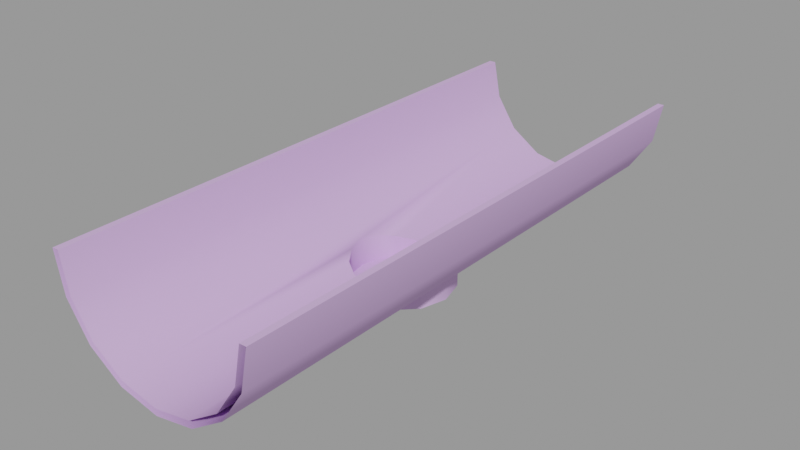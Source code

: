 # Source: gutter_hole.blend  (saved by Blender 2.92.15; exported with 4.5.12 LTS)
import bpy
from mathutils import Matrix  # noqa: F401  (used for matrix-valued properties, if any)

bpy.ops.wm.read_factory_settings(use_empty=True)
scene = bpy.context.scene
scene.name = 'gutter_hole.qc'

# ---- collections
col_gutter_hole = bpy.data.collections.new('gutter_hole'); scene.collection.children.link(col_gutter_hole)

# ---- materials (node trees are filled in below, after node groups)
mat_gutters001 = bpy.data.materials.new('gutters001')
mat_gutters001.use_transparent_shadow = False
mat_gutters001.diffuse_color = (0.6443, 0.4238, 0.7745, 1.0)

# ---- material node trees

# ---- meshes
me_gutter_hole = bpy.data.meshes.new('Gutter_Hole')
me_gutter_hole.from_pydata([(4.983, 32.0, 1e-06), (4.233, -32.0, -1e-06), (4.983, -32.0, -1e-06), (4.233, 32.0, 1e-06), (-5.008, -4.85, -10.85), (-2.711, -32.0, -10.39), (-3.304, -3.712, -10.51), (-7.017, -32.0, -11.25), (-7.017, -5.25, -11.25), (4.07, 32.0, -4.592), (4.07, -32.0, -4.592), (1.469, 32.0, -8.485), (1.469, -32.0, -8.485), (-18.27, 32.0, 1e-06), (-19.02, -32.0, -1e-06), (-18.27, -32.0, -1e-06), (-19.02, 32.0, 1e-06), (-10.73, -3.712, -10.51), (-11.87, -2.009, -13.0), (-11.87, -2.009, -10.03), (-10.73, -3.712, -13.0), (-12.27, 0.0, -13.0), (-12.27, -1e-06, -9.762), (-9.026, -4.85, -10.85), (-11.32, -32.0, -10.39), (-14.97, 32.0, -7.955), (-11.87, 2.009, -10.03), (-10.73, 3.712, -10.51), (-11.32, 32.0, -10.39), (-9.026, 4.85, -10.85), (-7.017, 32.0, -11.25), (-7.017, 5.25, -11.25), (-14.97, -32.0, -7.955), (-2.166, -2.009, -10.03), (-3.304, -3.712, -13.0), (0.9384, -32.0, -7.955), (-2.166, -2.009, -13.0), (-1.767, 0.0, -9.762), (-2.711, 32.0, -10.39), (0.9383, 32.0, -7.955), (3.377, 32.0, -4.305), (3.377, -32.0, -4.305), (-1.767, 1e-06, -13.0), (-2.166, 2.009, -10.03), (-2.166, 2.009, -13.0), (-3.304, 3.712, -10.51), (-3.304, 3.712, -13.0), (-2.424, -32.0, -11.09), (-15.5, -32.0, -8.485), (-15.5, 32.0, -8.485), (-11.61, 32.0, -11.09), (-12.98, -1e-06, -10.17), (-12.18, -3.0, -10.71), (-11.61, -3.571, -11.09), (-11.61, -32.0, -11.09), (-9.983, -5.196, -11.41), (-7.017, -32.0, -12.0), (-7.017, -5.991, -12.0), (-6.983, -6.0, -11.99), (-3.983, -5.196, -11.4), (-2.424, -3.637, -11.09), (-1.787, -3.0, -10.66), (-0.9834, 0.0, -10.12), (-1.787, 3.0, -10.66), (-2.424, 32.0, -11.09), (-2.424, 3.637, -11.09), (-3.983, 5.196, -11.4), (-6.983, 6.0, -11.99), (-7.017, 32.0, -12.0), (-7.017, 5.991, -12.0), (-9.983, 5.196, -11.41), (-11.61, 3.571, -11.09), (-12.18, 3.0, -10.71), (-17.41, -32.0, -4.305), (-17.41, 32.0, -4.305), (-18.1, 32.0, -4.592), (-18.1, -32.0, -4.592), (-1.787, -3.0, -13.0), (-3.983, -5.196, -13.0), (-6.983, -6.0, -13.0), (-9.983, -5.196, -13.0), (-3.983, 5.196, -13.0), (-6.983, 6.0, -13.0), (-9.983, 5.196, -13.0), (-12.18, 3.0, -13.0), (-5.008, 4.85, -10.85), (-5.008, 4.85, -13.0), (-7.017, 5.25, -13.0), (-9.026, 4.85, -13.0), (-10.73, 3.712, -13.0), (-1.787, 3.0, -13.0), (-0.9834, 1e-06, -13.0), (-12.18, -3.0, -13.0), (-12.98, 0.0, -13.0), (-9.026, -4.85, -13.0), (-7.017, -5.25, -13.0), (-5.008, -4.85, -13.0), (-11.87, 2.009, -13.0)], [], [(0, 1, 2), (0, 3, 1), (4, 5, 6), (4, 7, 5), (4, 8, 7), (2, 9, 0), (2, 10, 9), (10, 11, 9), (10, 12, 11), (13, 14, 15), (13, 16, 14), (17, 18, 19), (17, 20, 18), (19, 21, 22), (19, 18, 21), (23, 7, 8), (23, 24, 7), (23, 17, 24), (24, 17, 19), (24, 19, 22), (25, 24, 22), (25, 22, 26), (26, 27, 25), (27, 28, 25), (29, 28, 27), (29, 30, 28), (29, 31, 30), (25, 32, 24), (33, 34, 6), (33, 5, 35), (33, 6, 5), (33, 36, 34), (37, 36, 33), (37, 33, 35), (37, 35, 38), (35, 39, 38), (40, 39, 35), (40, 35, 41), (3, 40, 41), (3, 41, 1), (37, 42, 36), (38, 43, 37), (43, 42, 37), (43, 44, 42), (45, 44, 43), (45, 46, 44), (38, 45, 43), (11, 12, 47), (48, 49, 50), (48, 50, 51), (48, 51, 52), (52, 53, 48), (53, 54, 48), (55, 54, 53), (55, 56, 54), (55, 57, 56), (56, 57, 58), (56, 58, 59), (56, 59, 60), (60, 47, 56), (47, 60, 61), (47, 61, 62), (62, 11, 47), (62, 63, 11), (63, 64, 11), (63, 65, 64), (64, 65, 66), (64, 66, 67), (67, 68, 64), (67, 69, 68), (68, 69, 70), (68, 70, 71), (71, 50, 68), (50, 71, 72), (50, 72, 51), (25, 73, 32), (25, 74, 73), (74, 15, 73), (74, 13, 15), (48, 75, 49), (48, 76, 75), (76, 16, 75), (76, 14, 16), (77, 61, 60), (77, 60, 59), (59, 78, 77), (58, 78, 59), (58, 79, 78), (57, 79, 58), (57, 80, 79), (57, 55, 80), (66, 81, 82), (66, 82, 67), (67, 82, 83), (83, 69, 67), (83, 70, 69), (70, 83, 84), (84, 71, 70), (84, 72, 71), (85, 46, 45), (85, 86, 46), (31, 86, 85), (31, 87, 86), (29, 87, 31), (29, 88, 87), (27, 88, 29), (27, 89, 88), (85, 30, 31), (85, 38, 30), (85, 45, 38), (65, 81, 66), (65, 90, 81), (65, 63, 90), (62, 90, 63), (62, 91, 90), (61, 91, 62), (61, 77, 91), (53, 80, 55), (53, 92, 80), (53, 52, 92), (51, 92, 52), (51, 93, 92), (72, 93, 51), (72, 84, 93), (23, 20, 17), (23, 94, 20), (8, 94, 23), (8, 95, 94), (4, 95, 8), (4, 96, 95), (6, 96, 4), (6, 34, 96), (26, 89, 27), (26, 97, 89), (22, 97, 26), (22, 21, 97), (78, 91, 77), (78, 90, 91), (78, 81, 90), (78, 82, 81), (78, 83, 82), (78, 84, 83), (78, 93, 84), (78, 92, 93), (78, 80, 92), (78, 79, 80)])
me_gutter_hole.polygons.foreach_set('use_smooth', [True] * 146)
_k = set([(0, 2), (1, 3), (4, 6), (4, 8), (6, 33), (8, 23), (13, 15), (14, 16), (17, 19), (17, 23), (26, 27), (27, 29), (29, 31), (31, 85), (43, 45), (45, 85), (52, 53), (53, 55), (55, 57), (57, 58), (58, 59), (59, 60), (60, 61), (63, 65), (65, 66), (66, 67), (67, 69), (69, 70), (70, 71), (71, 72), (77, 78), (77, 91), (78, 79), (79, 80), (80, 92), (81, 82), (81, 90), (82, 83), (83, 84), (84, 93), (90, 91), (92, 93)])
me_gutter_hole.attributes.new('sharp_edge', 'BOOLEAN', 'EDGE').data.foreach_set('value', [ (min(e.vertices), max(e.vertices)) in _k for e in me_gutter_hole.edges])
_uv = me_gutter_hole.uv_layers.new(name='UVMap')
_uv.uv.foreach_set('vector', [0.8281, 0.003906, 0.8308, 0.2337, 0.8281, 0.2337, 0.8281, 0.003906, 0.8308, 0.003906, 0.8308, 0.2337, 0.07433, 0.9234, 0.08091, 0.832, 0.08091, 0.9269, 0.07433, 0.9234, 0.06641, 0.8323, 0.08091, 0.832, 0.07433, 0.9234, 0.06785, 0.9219, 0.06641, 0.8323, 0.8937, 0.2337, 0.8773, 0.003906, 0.8937, 0.003906, 0.8937, 0.2337, 0.8773, 0.2337, 0.8773, 0.003906, 0.8773, 0.2337, 0.8633, 0.003906, 0.8773, 0.003906, 0.8773, 0.2337, 0.8633, 0.2337, 0.8633, 0.003906, 0.8516, 0.003906, 0.8543, 0.2337, 0.8516, 0.2337, 0.8516, 0.003906, 0.8543, 0.003906, 0.8543, 0.2337, 0.8946, 0.9469, 0.8961, 0.9375, 0.8995, 0.9418, 0.8946, 0.9469, 0.8906, 0.9418, 0.8961, 0.9375, 0.09988, 0.5878, 0.09593, 0.5812, 0.1001, 0.5808, 0.09988, 0.5878, 0.09592, 0.5881, 0.09593, 0.5812, 0.09311, 0.5988, 0.1032, 0.6897, 0.08965, 0.6012, 0.09311, 0.5988, 0.1148, 0.6876, 0.1032, 0.6897, 0.09311, 0.5988, 0.099, 0.5941, 0.1148, 0.6876, 0.1148, 0.6876, 0.099, 0.5941, 0.09988, 0.5878, 0.1148, 0.6876, 0.09988, 0.5878, 0.1001, 0.5808, 0.1001, 0.4727, 0.1148, 0.6876, 0.1001, 0.5808, 0.1001, 0.4727, 0.1001, 0.5808, 0.09805, 0.5743, 0.09805, 0.5743, 0.09555, 0.5687, 0.1001, 0.4727, 0.09555, 0.5687, 0.08581, 0.4745, 0.1001, 0.4727, 0.08866, 0.566, 0.08581, 0.4745, 0.09555, 0.5687, 0.08866, 0.566, 0.07422, 0.4765, 0.08581, 0.4745, 0.08866, 0.566, 0.08478, 0.5653, 0.07422, 0.4765, 0.1001, 0.4727, 0.129, 0.6853, 0.1148, 0.6876, 0.05693, 0.5979, 0.06245, 0.6043, 0.05602, 0.6039, 0.05693, 0.5979, 0.04357, 0.698, 0.03317, 0.6967, 0.05693, 0.5979, 0.05602, 0.6039, 0.04357, 0.698, 0.05693, 0.5979, 0.06224, 0.5985, 0.06245, 0.6043, 0.05703, 0.5911, 0.06224, 0.5985, 0.05693, 0.5979, 0.05703, 0.5911, 0.05693, 0.5979, 0.03317, 0.6967, 0.05703, 0.5911, 0.03317, 0.6967, 0.06496, 0.4837, 0.03317, 0.6967, 0.05451, 0.4829, 0.06496, 0.4837, 0.04128, 0.4808, 0.05451, 0.4829, 0.03317, 0.6967, 0.04128, 0.4808, 0.03317, 0.6967, 0.01979, 0.6962, 0.02673, 0.4727, 0.04128, 0.4808, 0.01979, 0.6962, 0.02673, 0.4727, 0.01979, 0.6962, 0.003906, 0.7013, 0.05703, 0.5911, 0.06261, 0.5917, 0.06224, 0.5985, 0.06496, 0.4837, 0.05828, 0.5844, 0.05703, 0.5911, 0.05828, 0.5844, 0.06261, 0.5917, 0.05703, 0.5911, 0.05828, 0.5844, 0.06359, 0.5849, 0.06261, 0.5917, 0.05857, 0.5784, 0.06359, 0.5849, 0.05828, 0.5844, 0.05857, 0.5784, 0.06496, 0.5792, 0.06359, 0.5849, 0.06496, 0.4837, 0.05857, 0.5784, 0.05828, 0.5844, 0.541, 0.003906, 0.566, 0.2323, 0.5521, 0.2338, 0.5054, 0.2389, 0.4805, 0.01052, 0.4944, 0.008966, 0.5054, 0.2389, 0.4944, 0.008966, 0.5019, 0.1237, 0.5054, 0.2389, 0.5019, 0.1237, 0.506, 0.1341, 0.506, 0.1341, 0.5082, 0.1359, 0.5054, 0.2389, 0.5082, 0.1359, 0.5193, 0.2374, 0.5054, 0.2389, 0.5147, 0.1411, 0.5193, 0.2374, 0.5082, 0.1359, 0.5147, 0.1411, 0.5357, 0.2356, 0.5193, 0.2374, 0.5147, 0.1411, 0.5256, 0.1427, 0.5357, 0.2356, 0.5357, 0.2356, 0.5256, 0.1427, 0.5257, 0.1428, 0.5357, 0.2356, 0.5257, 0.1428, 0.5361, 0.1387, 0.5357, 0.2356, 0.5361, 0.1387, 0.541, 0.1326, 0.541, 0.1326, 0.5521, 0.2338, 0.5357, 0.2356, 0.5521, 0.2338, 0.541, 0.1326, 0.5431, 0.13, 0.5521, 0.2338, 0.5431, 0.13, 0.5448, 0.119, 0.5448, 0.119, 0.541, 0.003906, 0.5521, 0.2338, 0.5448, 0.119, 0.5407, 0.1086, 0.541, 0.003906, 0.5407, 0.1086, 0.5271, 0.005384, 0.541, 0.003906, 0.5407, 0.1086, 0.5382, 0.1066, 0.5271, 0.005384, 0.5271, 0.005384, 0.5382, 0.1066, 0.532, 0.1016, 0.5271, 0.005384, 0.532, 0.1016, 0.521, 0.09993, 0.521, 0.09993, 0.5107, 0.007161, 0.5271, 0.005384, 0.521, 0.09993, 0.5209, 0.09998, 0.5107, 0.007161, 0.5107, 0.007161, 0.5209, 0.09998, 0.5106, 0.104, 0.5107, 0.007161, 0.5106, 0.104, 0.5054, 0.1104, 0.5054, 0.1104, 0.4944, 0.008966, 0.5107, 0.007161, 0.4944, 0.008966, 0.5054, 0.1104, 0.5036, 0.1127, 0.4944, 0.008966, 0.5036, 0.1127, 0.5019, 0.1237, 0.6289, 0.01136, 0.6409, 0.227, 0.6289, 0.2262, 0.6289, 0.01136, 0.6409, 0.01058, 0.6409, 0.227, 0.6409, 0.01058, 0.6554, 0.2337, 0.6409, 0.227, 0.6409, 0.01058, 0.6554, 0.003906, 0.6554, 0.2337, 0.6203, 0.2337, 0.6063, 0.003906, 0.6203, 0.003906, 0.6203, 0.2337, 0.6063, 0.2337, 0.6063, 0.003906, 0.6063, 0.2337, 0.5898, 0.003906, 0.6063, 0.003906, 0.6063, 0.2337, 0.5898, 0.2337, 0.5898, 0.003906, 0.3209, 0.968, 0.3125, 0.968, 0.314, 0.9652, 0.3209, 0.968, 0.314, 0.9652, 0.3151, 0.9583, 0.3151, 0.9583, 0.3209, 0.9583, 0.3209, 0.968, 0.3173, 0.9472, 0.3209, 0.9583, 0.3151, 0.9583, 0.3173, 0.9472, 0.3209, 0.9472, 0.3209, 0.9583, 0.3173, 0.947, 0.3209, 0.9472, 0.3173, 0.9472, 0.3173, 0.947, 0.3209, 0.9375, 0.3209, 0.9472, 0.3173, 0.947, 0.3152, 0.9375, 0.3209, 0.9375, 0.3345, 0.9375, 0.3403, 0.9375, 0.3403, 0.9472, 0.3345, 0.9375, 0.3403, 0.9472, 0.3367, 0.9472, 0.3367, 0.9472, 0.3403, 0.9472, 0.3403, 0.9583, 0.3403, 0.9583, 0.3367, 0.9473, 0.3367, 0.9472, 0.3403, 0.9583, 0.3346, 0.9583, 0.3367, 0.9473, 0.3346, 0.9583, 0.3403, 0.9583, 0.3403, 0.968, 0.3403, 0.968, 0.3334, 0.9655, 0.3346, 0.9583, 0.3403, 0.968, 0.332, 0.968, 0.3334, 0.9655, 0.9917, 0.8517, 0.9948, 0.8576, 0.9883, 0.8576, 0.9917, 0.8517, 0.9952, 0.8518, 0.9948, 0.8576, 0.9906, 0.8449, 0.9952, 0.8518, 0.9917, 0.8517, 0.9906, 0.8449, 0.9953, 0.845, 0.9952, 0.8518, 0.9919, 0.8381, 0.9953, 0.845, 0.9906, 0.8449, 0.9919, 0.8381, 0.9955, 0.8381, 0.9953, 0.845, 0.9888, 0.832, 0.9955, 0.8381, 0.9919, 0.8381, 0.9888, 0.832, 0.9953, 0.8324, 0.9955, 0.8381, 0.09631, 0.8356, 0.08984, 0.9269, 0.08985, 0.8373, 0.09631, 0.8356, 0.1044, 0.9269, 0.08984, 0.9269, 0.09631, 0.8356, 0.1028, 0.832, 0.1044, 0.9269, 0.3019, 0.9459, 0.2971, 0.9375, 0.3027, 0.939, 0.3019, 0.9459, 0.2946, 0.9468, 0.2971, 0.9375, 0.3019, 0.9459, 0.3027, 0.949, 0.2946, 0.9468, 0.3016, 0.9603, 0.2946, 0.9468, 0.3027, 0.949, 0.3016, 0.9603, 0.2916, 0.9576, 0.2946, 0.9468, 0.2972, 0.9691, 0.2916, 0.9576, 0.3016, 0.9603, 0.2972, 0.9691, 0.2891, 0.9669, 0.2916, 0.9576, 0.3549, 0.9611, 0.3617, 0.9669, 0.356, 0.9669, 0.3549, 0.9611, 0.3617, 0.959, 0.3617, 0.9669, 0.3549, 0.9611, 0.3535, 0.959, 0.3617, 0.959, 0.3516, 0.9483, 0.3617, 0.959, 0.3535, 0.959, 0.3516, 0.9483, 0.3617, 0.9483, 0.3617, 0.959, 0.3535, 0.9375, 0.3617, 0.9483, 0.3516, 0.9483, 0.3535, 0.9375, 0.3617, 0.9375, 0.3617, 0.9483, 0.4211, 0.956, 0.4245, 0.9624, 0.418, 0.9626, 0.4211, 0.956, 0.4246, 0.956, 0.4245, 0.9624, 0.4198, 0.949, 0.4246, 0.956, 0.4211, 0.956, 0.4198, 0.949, 0.4245, 0.9491, 0.4246, 0.956, 0.4211, 0.9427, 0.4245, 0.9491, 0.4198, 0.949, 0.4211, 0.9427, 0.4246, 0.9426, 0.4245, 0.9491, 0.418, 0.9375, 0.4246, 0.9426, 0.4211, 0.9427, 0.418, 0.9375, 0.4245, 0.9377, 0.4246, 0.9426, 0.8136, 0.9443, 0.819, 0.9512, 0.8125, 0.9513, 0.8136, 0.9443, 0.819, 0.9444, 0.819, 0.9512, 0.8133, 0.9375, 0.819, 0.9444, 0.8136, 0.9443, 0.8133, 0.9375, 0.819, 0.9376, 0.819, 0.9444, 0.07812, 0.9639, 0.09336, 0.9791, 0.0837, 0.9735, 0.07812, 0.9639, 0.1045, 0.9791, 0.09336, 0.9791, 0.07812, 0.9639, 0.1142, 0.9735, 0.1045, 0.9791, 0.07812, 0.9639, 0.1197, 0.9639, 0.1142, 0.9735, 0.07812, 0.9639, 0.1197, 0.9527, 0.1197, 0.9639, 0.07812, 0.9639, 0.1142, 0.9431, 0.1197, 0.9527, 0.07812, 0.9639, 0.1045, 0.9375, 0.1142, 0.9431, 0.07812, 0.9639, 0.09336, 0.9375, 0.1045, 0.9375, 0.07812, 0.9639, 0.0837, 0.9431, 0.09336, 0.9375, 0.07812, 0.9639, 0.07812, 0.9527, 0.0837, 0.9431])
me_gutter_hole.materials.append(mat_gutters001)
me_gutter_hole.use_remesh_fix_poles = True
me_gutter_hole.use_remesh_preserve_attributes = False
me_gutter_hole.use_mirror_vertex_groups = False
me_gutter_hole.update()
me_gutter_hole.normals_split_custom_set([tuple(v) for v in zip(*[iter([0.0, -3.125e-08, 1.0, 0.0, -3.125e-08, 1.0, 0.0, -3.125e-08, 1.0, 0.0, -3.125e-08, 1.0, 0.0, -3.125e-08, 1.0, 0.0, -3.125e-08, 1.0, -0.1951, -3.252e-08, 0.9808, -0.3717, -5.791e-05, 0.9283, -0.3717, 2.051e-06, 0.9283, -0.1951, -3.252e-08, 0.9808, 8.705e-08, -4.075e-08, 1.0, -0.3717, -5.791e-05, 0.9283, -0.1951, -3.252e-08, 0.9808, 5.859e-07, -3.993e-08, 1.0, 8.705e-08, -4.075e-08, 1.0, 0.9808, 3.67e-08, -0.1951, 0.9239, 4.864e-08, -0.3827, 0.9808, 3.819e-08, -0.1951, 0.9808, 3.67e-08, -0.1951, 0.9239, 3.879e-08, -0.3827, 0.9239, 4.864e-08, -0.3827, 0.9239, 3.879e-08, -0.3827, 0.7071, 6.198e-08, -0.7071, 0.9239, 4.864e-08, -0.3827, 0.9239, 3.879e-08, -0.3827, 0.7071, 4.117e-08, -0.7071, 0.7071, 6.198e-08, -0.7071, 0.0, -3.125e-08, 1.0, 0.0, -3.125e-08, 1.0, 0.0, -3.125e-08, 1.0, 0.0, -3.125e-08, 1.0, 0.0, -3.125e-08, 1.0, 0.0, -3.125e-08, 1.0, 0.7071, 0.7071, 3.884e-07, 0.9239, 0.3827, 0.0, 0.9011, 0.2881, 0.3241, 0.7071, 0.7071, 3.884e-07, 0.7071, 0.7071, 0.0, 0.9239, 0.3827, 0.0, 0.9011, 0.2881, 0.3241, 1.0, 1.934e-06, -1.516e-08, 0.9473, -3.345e-06, 0.3203, 0.9011, 0.2881, 0.3241, 0.9239, 0.3827, 0.0, 1.0, 1.934e-06, -1.516e-08, 0.1951, -2.851e-09, 0.9808, 8.705e-08, -4.075e-08, 1.0, 5.859e-07, -3.993e-08, 1.0, 0.1951, -2.851e-09, 0.9808, 0.3717, -3.229e-07, 0.9283, 8.705e-08, -4.075e-08, 1.0, 0.1951, -2.851e-09, 0.9808, 0.3717, 4.675e-07, 0.9283, 0.3717, -3.229e-07, 0.9283, 0.3717, -3.229e-07, 0.9283, 0.3717, 4.675e-07, 0.9283, 0.9011, 0.2881, 0.3241, 0.3717, -3.229e-07, 0.9283, 0.9011, 0.2881, 0.3241, 0.9473, -3.345e-06, 0.3203, 0.6987, -5.777e-06, 0.7154, 0.3717, -3.229e-07, 0.9283, 0.9473, -3.345e-06, 0.3203, 0.6987, -5.777e-06, 0.7154, 0.9473, -3.345e-06, 0.3203, 0.9011, -0.2881, 0.3241, 0.9011, -0.2881, 0.3241, 0.3717, 5.565e-06, 0.9283, 0.6987, -5.777e-06, 0.7154, 0.3717, 5.565e-06, 0.9283, 0.3717, -7.147e-06, 0.9284, 0.6987, -5.777e-06, 0.7154, 0.1951, -3.65e-08, 0.9808, 0.3717, -7.147e-06, 0.9284, 0.3717, 5.565e-06, 0.9283, 0.1951, -3.65e-08, 0.9808, 5.803e-08, -4.054e-08, 1.0, 0.3717, -7.147e-06, 0.9284, 0.1951, -3.65e-08, 0.9808, 5.169e-08, -3.549e-08, 1.0, 5.803e-08, -4.054e-08, 1.0, 0.6987, -5.777e-06, 0.7154, 0.6987, 2.932e-06, 0.7154, 0.3717, -3.229e-07, 0.9283, -0.9011, 0.2881, 0.324, -0.7071, 0.7071, 0.0, -0.7071, 0.7071, 8e-07, -0.9011, 0.2881, 0.324, -0.3717, -5.791e-05, 0.9283, -0.6987, -5.835e-08, 0.7154, -0.9011, 0.2881, 0.324, -0.3717, 2.051e-06, 0.9283, -0.3717, -5.791e-05, 0.9283, -0.9011, 0.2881, 0.324, -0.9239, 0.3827, 2.055e-08, -0.7071, 0.7071, 0.0, -0.9473, 2.712e-06, 0.3203, -0.9239, 0.3827, 2.055e-08, -0.9011, 0.2881, 0.324, -0.9473, 2.712e-06, 0.3203, -0.9011, 0.2881, 0.324, -0.6987, -5.835e-08, 0.7154, -0.9473, 2.712e-06, 0.3203, -0.6987, -5.835e-08, 0.7154, -0.3717, 2.355e-07, 0.9283, -0.6987, -5.835e-08, 0.7154, -0.6987, 4.038e-06, 0.7154, -0.3717, 2.355e-07, 0.9283, -0.9239, -4.857e-08, 0.3827, -0.6987, 4.038e-06, 0.7154, -0.6987, -5.835e-08, 0.7154, -0.9239, -4.857e-08, 0.3827, -0.6987, -5.835e-08, 0.7154, -0.9239, -3.836e-08, 0.3827, -0.9808, -3.929e-08, 0.1951, -0.9239, -4.857e-08, 0.3827, -0.9239, -3.836e-08, 0.3827, -0.9808, -3.929e-08, 0.1951, -0.9239, -3.836e-08, 0.3827, -0.9808, -2.716e-08, 0.1951, -0.9473, 2.712e-06, 0.3203, -1.0, -2.026e-06, 2.151e-08, -0.9239, 0.3827, 2.055e-08, -0.3717, 2.355e-07, 0.9283, -0.9011, -0.2881, 0.3241, -0.9473, 2.712e-06, 0.3203, -0.9011, -0.2881, 0.3241, -1.0, -2.026e-06, 2.151e-08, -0.9473, 2.712e-06, 0.3203, -0.9011, -0.2881, 0.3241, -0.9239, -0.3827, 0.0, -1.0, -2.026e-06, 2.151e-08, -0.7071, -0.7071, 3.884e-07, -0.9239, -0.3827, 0.0, -0.9011, -0.2881, 0.3241, -0.7071, -0.7071, 3.884e-07, -0.7071, -0.7071, 0.0, -0.9239, -0.3827, 0.0, -0.3717, 2.355e-07, 0.9283, -0.3717, -5.402e-07, 0.9283, -0.9011, -0.2881, 0.3241, 0.7071, 6.198e-08, -0.7071, 0.7071, 4.117e-08, -0.7071, 0.3827, 2.424e-08, -0.9239, -0.7071, -2.646e-08, -0.7071, -0.7071, 0.0, -0.7071, -0.3827, 2.218e-08, -0.9239, -0.7071, -2.646e-08, -0.7071, -0.3827, 2.218e-08, -0.9239, -0.9484, 3.764e-06, -0.317, -0.7071, -2.646e-08, -0.7071, -0.9484, 3.764e-06, -0.317, -0.8681, -0.3762, -0.3239, -0.8681, -0.3762, -0.3239, -0.3827, -2.466e-06, -0.9239, -0.7071, -2.646e-08, -0.7071, -0.3827, -2.466e-06, -0.9239, -0.3827, 7.443e-09, -0.9239, -0.7071, -2.646e-08, -0.7071, -0.1951, 1.253e-08, -0.9808, -0.3827, 7.443e-09, -0.9239, -0.3827, -2.466e-06, -0.9239, -0.1951, 1.253e-08, -0.9808, 4.256e-07, 1.401e-08, -1.0, -0.3827, 7.443e-09, -0.9239, -0.1951, 1.253e-08, -0.9808, -1.741e-05, 8.065e-07, -1.0, 4.256e-07, 1.401e-08, -1.0, 4.256e-07, 1.401e-08, -1.0, -1.741e-05, 8.065e-07, -1.0, 0.1951, 3.014e-08, -0.9808, 4.256e-07, 1.401e-08, -1.0, 0.1951, 3.014e-08, -0.9808, 0.1951, 7.166e-08, -0.9808, 4.256e-07, 1.401e-08, -1.0, 0.1951, 7.166e-08, -0.9808, 0.3827, -1.341e-07, -0.9239, 0.3827, -1.341e-07, -0.9239, 0.3827, 2.424e-08, -0.9239, 4.256e-07, 1.401e-08, -1.0, 0.3827, 2.424e-08, -0.9239, 0.3827, -1.341e-07, -0.9239, 0.8681, -0.3762, -0.3239, 0.3827, 2.424e-08, -0.9239, 0.8681, -0.3762, -0.3239, 0.9484, -1.297e-05, -0.317, 0.9484, -1.297e-05, -0.317, 0.7071, 6.198e-08, -0.7071, 0.3827, 2.424e-08, -0.9239, 0.9484, -1.297e-05, -0.317, 0.8681, 0.3762, -0.3239, 0.7071, 6.198e-08, -0.7071, 0.8681, 0.3762, -0.3239, 0.3827, 6.458e-08, -0.9239, 0.7071, 6.198e-08, -0.7071, 0.8681, 0.3762, -0.3239, 0.3827, 2.556e-06, -0.9239, 0.3827, 6.458e-08, -0.9239, 0.3827, 6.458e-08, -0.9239, 0.3827, 2.556e-06, -0.9239, 0.1951, 3.239e-08, -0.9808, 0.3827, 6.458e-08, -0.9239, 0.1951, 3.239e-08, -0.9808, 0.1951, 2.62e-08, -0.9808, 0.1951, 2.62e-08, -0.9808, 3.289e-06, 5.29e-08, -1.0, 0.3827, 6.458e-08, -0.9239, 0.1951, 2.62e-08, -0.9808, 1.17e-05, -1.781e-06, -1.0, 3.289e-06, 5.29e-08, -1.0, 3.289e-06, 5.29e-08, -1.0, 1.17e-05, -1.781e-06, -1.0, -0.1951, 1.194e-08, -0.9808, 3.289e-06, 5.29e-08, -1.0, -0.1951, 1.194e-08, -0.9808, -0.3827, 9.313e-08, -0.9239, -0.3827, 9.313e-08, -0.9239, -0.3827, 2.218e-08, -0.9239, 3.289e-06, 5.29e-08, -1.0, -0.3827, 2.218e-08, -0.9239, -0.3827, 9.313e-08, -0.9239, -0.8681, 0.3762, -0.3239, -0.3827, 2.218e-08, -0.9239, -0.8681, 0.3762, -0.3239, -0.9484, 3.764e-06, -0.317, 0.6987, -5.777e-06, 0.7154, 0.9239, 7.04e-08, 0.3827, 0.6987, 2.932e-06, 0.7154, 0.6987, -5.777e-06, 0.7154, 0.9239, -4.215e-09, 0.3827, 0.9239, 7.04e-08, 0.3827, 0.9239, -4.215e-09, 0.3827, 0.9808, 1.54e-07, 0.1951, 0.9239, 7.04e-08, 0.3827, 0.9239, -4.215e-09, 0.3827, 0.9808, -4.283e-08, 0.1951, 0.9808, 1.54e-07, 0.1951, -0.7071, -2.646e-08, -0.7071, -0.9239, -1.303e-09, -0.3827, -0.7071, 0.0, -0.7071, -0.7071, -2.646e-08, -0.7071, -0.9239, -7.791e-08, -0.3827, -0.9239, -1.303e-09, -0.3827, -0.9239, -7.791e-08, -0.3827, -0.9808, -4.769e-09, -0.1951, -0.9239, -1.303e-09, -0.3827, -0.9239, -7.791e-08, -0.3827, -0.9808, -1.026e-07, -0.1951, -0.9808, -4.769e-09, -0.1951, 0.866, -0.5, -4.571e-08, 0.8681, -0.3762, -0.3239, 0.7071, -0.7071, -1.152e-07, 0.866, -0.5, -4.571e-08, 0.7071, -0.7071, -1.152e-07, 0.5, -0.866, -2.244e-07, 0.5, -0.866, -2.244e-07, 0.5, -0.866, 0.0, 0.866, -0.5, -4.571e-08, -1.294e-06, -1.0, -2.524e-07, 0.5, -0.866, 0.0, 0.5, -0.866, -2.244e-07, -1.294e-06, -1.0, -2.524e-07, -1.247e-06, -1.0, -6.219e-07, 0.5, -0.866, 0.0, -0.2588, -0.9659, -4.501e-07, -1.247e-06, -1.0, -6.219e-07, -1.294e-06, -1.0, -2.524e-07, -0.2588, -0.9659, -4.501e-07, -0.5, -0.866, -5.395e-08, -1.247e-06, -1.0, -6.219e-07, -0.2588, -0.9659, -4.501e-07, -0.5, -0.866, 2.608e-07, -0.5, -0.866, -5.395e-08, 0.5, 0.866, 1.565e-07, 0.5, 0.866, -7.56e-08, -3.342e-06, 1.0, 0.0, 0.5, 0.866, 1.565e-07, -3.342e-06, 1.0, 0.0, -2.041e-05, 1.0, -4.27e-07, -2.041e-05, 1.0, -4.27e-07, -3.342e-06, 1.0, 0.0, -0.5, 0.866, -6.709e-08, -0.5, 0.866, -6.709e-08, -0.2588, 0.9659, -0.0001305, -2.041e-05, 1.0, -4.27e-07, -0.5, 0.866, -6.709e-08, -0.5, 0.866, -1.332e-07, -0.2588, 0.9659, -0.0001305, -0.5, 0.866, -1.332e-07, -0.5, 0.866, -6.709e-08, -0.866, 0.5, 4.711e-08, -0.866, 0.5, 4.711e-08, -0.7071, 0.7071, 1.088e-07, -0.5, 0.866, -1.332e-07, -0.866, 0.5, 4.711e-08, -0.8681, 0.3762, -0.3239, -0.7071, 0.7071, 1.088e-07, -0.3827, -0.9239, 1.031e-06, -0.7071, -0.7071, 0.0, -0.7071, -0.7071, 3.884e-07, -0.3827, -0.9239, 1.031e-06, -0.3827, -0.9239, 0.0, -0.7071, -0.7071, 0.0, -3.89e-06, -1.0, 0.0, -0.3827, -0.9239, 0.0, -0.3827, -0.9239, 1.031e-06, -3.89e-06, -1.0, 0.0, 5.528e-06, -1.0, 0.0, -0.3827, -0.9239, 0.0, 0.3827, -0.9239, 8.361e-07, 5.528e-06, -1.0, 0.0, -3.89e-06, -1.0, 0.0, 0.3827, -0.9239, 8.361e-07, 0.3827, -0.9239, 0.0, 5.528e-06, -1.0, 0.0, 0.7071, -0.7071, 8.005e-07, 0.3827, -0.9239, 0.0, 0.3827, -0.9239, 8.361e-07, 0.7071, -0.7071, 8.005e-07, 0.7071, -0.7071, 0.0, 0.3827, -0.9239, 0.0, -0.1951, -5.587e-08, 0.9808, 5.803e-08, -4.054e-08, 1.0, 5.169e-08, -3.549e-08, 1.0, -0.1951, -5.587e-08, 0.9808, -0.3717, 2.355e-07, 0.9283, 5.803e-08, -4.054e-08, 1.0, -0.1951, -5.587e-08, 0.9808, -0.3717, -5.402e-07, 0.9283, -0.3717, 2.355e-07, 0.9283, 0.7071, 0.7071, -1.208e-07, 0.5, 0.866, -7.56e-08, 0.5, 0.866, 1.565e-07, 0.7071, 0.7071, -1.208e-07, 0.866, 0.5, -9.987e-08, 0.5, 0.866, -7.56e-08, 0.7071, 0.7071, -1.208e-07, 0.8681, 0.3762, -0.3239, 0.866, 0.5, -9.987e-08, 0.9484, -1.297e-05, -0.317, 0.866, 0.5, -9.987e-08, 0.8681, 0.3762, -0.3239, 0.9484, -1.297e-05, -0.317, 1.0, -4.449e-06, 1.703e-08, 0.866, 0.5, -9.987e-08, 0.8681, -0.3762, -0.3239, 1.0, -4.449e-06, 1.703e-08, 0.9484, -1.297e-05, -0.317, 0.8681, -0.3762, -0.3239, 0.866, -0.5, -4.571e-08, 1.0, -4.449e-06, 1.703e-08, -0.7071, -0.7071, 1.189e-07, -0.5, -0.866, -5.395e-08, -0.5, -0.866, 2.608e-07, -0.7071, -0.7071, 1.189e-07, -0.866, -0.5, 1.041e-07, -0.5, -0.866, -5.395e-08, -0.7071, -0.7071, 1.189e-07, -0.8681, -0.3762, -0.3239, -0.866, -0.5, 1.041e-07, -0.9484, 3.764e-06, -0.317, -0.866, -0.5, 1.041e-07, -0.8681, -0.3762, -0.3239, -0.9484, 3.764e-06, -0.317, -1.0, 4.12e-06, -1.705e-08, -0.866, -0.5, 1.041e-07, -0.8681, 0.3762, -0.3239, -1.0, 4.12e-06, -1.705e-08, -0.9484, 3.764e-06, -0.317, -0.8681, 0.3762, -0.3239, -0.866, 0.5, 4.711e-08, -1.0, 4.12e-06, -1.705e-08, 0.3827, 0.9239, 9.905e-07, 0.7071, 0.7071, 0.0, 0.7071, 0.7071, 3.884e-07, 0.3827, 0.9239, 9.905e-07, 0.3827, 0.9239, 0.0, 0.7071, 0.7071, 0.0, 3.687e-06, 1.0, 0.0, 0.3827, 0.9239, 0.0, 0.3827, 0.9239, 9.905e-07, 3.687e-06, 1.0, 0.0, -5.721e-06, 1.0, 0.0, 0.3827, 0.9239, 0.0, -0.3827, 0.9239, 8.433e-07, -5.721e-06, 1.0, 0.0, 3.687e-06, 1.0, 0.0, -0.3827, 0.9239, 8.433e-07, -0.3827, 0.9239, 0.0, -5.721e-06, 1.0, 0.0, -0.7071, 0.7071, 8e-07, -0.3827, 0.9239, 0.0, -0.3827, 0.9239, 8.433e-07, -0.7071, 0.7071, 8e-07, -0.7071, 0.7071, 0.0, -0.3827, 0.9239, 0.0, 0.9011, -0.2881, 0.3241, 0.7071, -0.7071, 0.0, 0.7071, -0.7071, 8.005e-07, 0.9011, -0.2881, 0.3241, 0.9239, -0.3827, -1.762e-08, 0.7071, -0.7071, 0.0, 0.9473, -3.345e-06, 0.3203, 0.9239, -0.3827, -1.762e-08, 0.9011, -0.2881, 0.3241, 0.9473, -3.345e-06, 0.3203, 1.0, 1.934e-06, -1.516e-08, 0.9239, -0.3827, -1.762e-08, -1.798e-07, 0.0, -1.0, -6.793e-07, 0.0, -1.0, -1.582e-06, 0.0, -1.0, -1.798e-07, 0.0, -1.0, 6.865e-07, 0.0, -1.0, -6.793e-07, 0.0, -1.0, -1.798e-07, 0.0, -1.0, -2.13e-07, 0.0, -1.0, 6.865e-07, 0.0, -1.0, -1.798e-07, 0.0, -1.0, 8.782e-08, 0.0, -1.0, -2.13e-07, 0.0, -1.0, -1.798e-07, 0.0, -1.0, 2.171e-14, 0.0, -1.0, 8.782e-08, 0.0, -1.0, -1.798e-07, 0.0, -1.0, -1.857e-07, 0.0, -1.0, 2.171e-14, 0.0, -1.0, -1.798e-07, 0.0, -1.0, 3.426e-07, 0.0, -1.0, -1.857e-07, 0.0, -1.0, -1.798e-07, 0.0, -1.0, 0.0, 0.0, -1.0, 3.426e-07, 0.0, -1.0, -1.798e-07, 0.0, -1.0, -3.954e-08, 0.0, -1.0, 0.0, 0.0, -1.0, -1.798e-07, 0.0, -1.0, -3.955e-07, 0.0, -1.0, -3.954e-08, 0.0, -1.0])] * 3)])
arm_gutter_hole_qc_skeleton = bpy.data.armatures.new('gutter_hole.qc_skeleton')  # bones are not reproduced

# ---- objects
ob_gutter_hole_qc_skeleton = bpy.data.objects.new('gutter_hole.qc_skeleton', arm_gutter_hole_qc_skeleton)
ob_gutter_hole = bpy.data.objects.new('Gutter_Hole', me_gutter_hole)

# ---- transforms, parenting, visibility, modifiers, constraints
ob_gutter_hole_qc_skeleton.location = (0.0, 0.0, 0.0)
ob_gutter_hole_qc_skeleton.show_in_front = True
ob_gutter_hole_qc_skeleton.lineart.crease_threshold = 0.0
ob_gutter_hole.parent = ob_gutter_hole_qc_skeleton
ob_gutter_hole.location = (0.0, 0.0, 0.0)
ob_gutter_hole.lineart.crease_threshold = 0.0
_vg = ob_gutter_hole.vertex_groups.new(name='static_prop')
_vg.add([0, 1, 2, 3, 4, 5, 6, 7, 8, 9, 10, 11, 12, 13, 14, 15, 16, 17, 18, 19, 20, 21, 22, 23, 24, 25, 26, 27, 28, 29, 30, 31, 32, 33, 34, 35, 36, 37, 38, 39, 40, 41, 42, 43, 44, 45, 46, 47, 48, 49, 50, 51, 52, 53, 54, 55, 56, 57, 58, 59, 60, 61, 62, 63, 64, 65, 66, 67, 68, 69, 70, 71, 72, 73, 74, 75, 76, 77, 78, 79, 80, 81, 82, 83, 84, 85, 86, 87, 88, 89, 90, 91, 92, 93, 94, 95, 96, 97], 1.0, 'REPLACE')
_m = ob_gutter_hole.modifiers.new('Armature', 'ARMATURE')
_m.object = ob_gutter_hole_qc_skeleton

# ---- collection membership
scene.collection.objects.link(ob_gutter_hole_qc_skeleton)
scene.collection.objects.link(ob_gutter_hole)
col_gutter_hole.objects.link(ob_gutter_hole_qc_skeleton)
col_gutter_hole.objects.link(ob_gutter_hole)

# ---- scene / render settings (as saved in the file)
scene.frame_start = 1; scene.frame_end = 250; scene.frame_set(0)
scene.render.engine = 'BLENDER_EEVEE_NEXT'
scene.cycles.use_denoising = False
scene.cycles.samples = 128
scene.cycles.sampling_pattern = 'TABULATED_SOBOL'
scene.cycles.use_adaptive_sampling = False
scene.cycles.use_light_tree = False
scene.view_settings.view_transform = 'Filmic'
bpy.context.view_layer.update()

# ---- added for rendering (the .blend has no active camera and no usable light): camera, sun + grey world if the file has none
cam_auto = bpy.data.cameras.new('AutoCamera')
cam_auto.lens = 50.0
cam_auto.sensor_width = 36.0
cam_auto.clip_end = 1129.77
ob_auto_camera = bpy.data.objects.new('AutoCamera', cam_auto)
scene.collection.objects.link(ob_auto_camera)
ob_auto_camera.location = (57.358, -77.2496, 44.9997)
ob_auto_camera.rotation_euler = (1.09748, -7.21219e-08, 0.694738)
scene.camera = ob_auto_camera
light_auto_sun = bpy.data.lights.new('AutoSun', 'SUN')
light_auto_sun.energy = 3.0
light_auto_sun.angle = 0.0523599
ob_auto_sun = bpy.data.objects.new('AutoSun', light_auto_sun)
scene.collection.objects.link(ob_auto_sun)
ob_auto_sun.rotation_euler = (0.872665, 0.174533, 0.523599)
if scene.world is None:
    world_auto = bpy.data.worlds.new('AutoWorld')
    world_auto.color = (0.3, 0.3, 0.3)
    scene.world = world_auto
bpy.context.view_layer.update()
